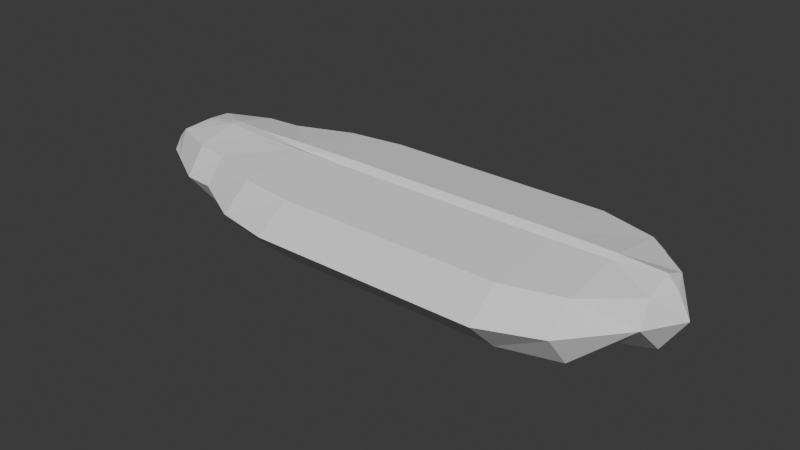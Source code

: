 # Source: pestBug.blend  (saved by Blender 4.1.24; exported with 4.5.12 LTS)
import bpy
from mathutils import Matrix  # noqa: F401  (used for matrix-valued properties, if any)

bpy.ops.wm.read_factory_settings(use_empty=True)
scene = bpy.context.scene
scene.name = 'Scene'

# ---- collections
col_collection = bpy.data.collections.new('Collection'); scene.collection.children.link(col_collection)

# ---- world
world_world = bpy.data.worlds.new('World'); scene.world = world_world
world_world.use_nodes = True; world_world.node_tree.nodes.clear()
_N = world_world.node_tree.nodes; _L = world_world.node_tree.links
n0 = _N.new('ShaderNodeOutputWorld'); n0.name = 'World Output'; n0.location = (300, 300)
n1 = _N.new('ShaderNodeBackground'); n1.name = 'Background'; n1.location = (10, 300)
n1.inputs[0].default_value = (0.05088, 0.05088, 0.05088, 1.0)
_L.new(n1.outputs[0], n0.inputs[0])
n0.is_active_output = True
world_world.color = (0.05088, 0.05088, 0.05088)
world_world.use_sun_shadow = False
world_world.sun_shadow_jitter_overblur = 0.0

# ---- meshes
me_cylinder = bpy.data.meshes.new('Cylinder')
me_cylinder.from_pydata([(-0.338, 1.0, -1.0), (-0.338, 1.0, 1.0), (-0.338, -1.0, -1.0), (-0.338, -1.0, 1.0), (-0.5501, -0.7071, -1.0), (-0.5501, -0.7071, 1.0), (-0.5295, 0.0, -1.0), (-0.5295, 0.0, 1.0), (-0.5501, 0.7071, -1.0), (-0.5501, 0.7071, 1.0), (-0.6295, -0.06849, -1.0), (-0.6295, 0.06849, -1.0), (-0.6295, 0.06849, 1.0), (-0.6295, -0.06849, 1.0), (-0.338, 0.8, 1.5), (-0.338, -0.8, 1.5), (-0.5501, -0.5657, 1.5), (-0.5295, 0.0, 1.5), (-0.5501, 0.5657, 1.5), (-0.6295, 0.05479, 1.5), (-0.6295, -0.05479, 1.5), (-0.338, 0.32, 1.9), (-0.338, -0.32, 1.9), (-0.5501, -0.2263, 1.9), (-0.5295, 0.0, 2.0), (-0.5501, 0.2263, 1.9), (-0.6295, 0.02192, 1.9), (-0.6295, -0.02192, 1.9), (-0.338, 0.0, 2.1), (-0.338, 0.9, -1.5), (-0.338, -0.9, -1.5), (-0.5501, -0.6364, -1.5), (-0.5995, 0.0, -1.5), (-0.5501, 0.6364, -1.5), (-0.6295, -0.06164, -1.5), (-0.6295, 0.06164, -1.5), (-0.338, 0.63, -2.0), (-0.338, -0.63, -2.0), (-0.5501, -0.4455, -2.0), (-0.3212, 0.5821, -2.3), (-0.5501, 0.4455, -2.0), (-0.6295, -0.04315, -2.0), (-0.6295, 0.04315, -2.0), (-0.3212, -0.5821, -2.3), (-0.5545, -0.4116, -2.3), (-0.5545, 0.4116, -2.3), (-0.6418, -0.03987, -2.3), (-0.6418, 0.03987, -2.3), (-0.3212, 0.3493, -2.7), (-0.3212, -0.3493, -2.7), (-0.5545, -0.247, -2.7), (-0.5545, 0.247, -2.7), (-0.5918, -0.02392, -2.65), (-0.5918, 0.02392, -2.65), (-0.3212, -0.262, -2.85), (-0.3212, 0.262, -2.85), (-0.4379, -0.1852, -2.85), (-0.4379, 0.1852, -2.85), (-0.4815, -0.01794, -2.85), (-0.3212, 0.0, -2.95), (-0.4815, 0.01794, -2.85), (0.162, -1.255e-09, -1.0), (0.162, -1.255e-09, 1.0), (0.06201, -1.255e-09, 1.5), (-0.03799, -1.255e-09, 1.9), (0.162, -1.255e-09, -1.5), (0.06201, -1.255e-09, -2.0), (-0.0212, -1.255e-09, -2.3), (-0.0212, -1.255e-09, -2.7), (-0.0212, -1.255e-09, -2.85), (-0.03799, -0.7, -1.0), (-0.03799, -0.7, 1.0), (-0.03799, -0.441, -2.0), (-0.03799, -0.56, 1.5), (-0.03799, -0.63, -1.5), (-0.03799, 0.56, 1.5), (-0.03799, 0.63, -1.5), (-0.03799, 0.7, -1.0), (-0.03799, 0.7, 1.0), (-0.03799, 0.441, -2.0)], [], [(3, 4, 2), (12, 8, 11), (11, 7, 12), (9, 0, 8), (6, 13, 7), (5, 10, 4), (7, 19, 12), (12, 18, 9), (7, 20, 17), (13, 16, 20), (5, 15, 16), (9, 14, 1), (19, 25, 18), (17, 26, 19), (16, 22, 23), (17, 27, 24), (20, 23, 27), (18, 21, 14), (27, 23, 24), (26, 24, 25), (24, 23, 28), (24, 28, 25), (22, 28, 23), (25, 28, 21), (4, 30, 2), (8, 29, 33), (11, 33, 35), (10, 31, 4), (11, 32, 6), (10, 32, 34), (35, 40, 42), (35, 42, 32), (34, 32, 41), (34, 38, 31), (33, 36, 40), (31, 37, 30), (41, 32, 42), (42, 46, 41), (41, 44, 38), (40, 39, 45), (38, 43, 37), (42, 45, 47), (46, 50, 44), (47, 52, 46), (47, 51, 53), (45, 48, 51), (44, 49, 43), (55, 59, 57), (52, 60, 58), (60, 57, 59), (54, 56, 59), (56, 58, 59), (50, 58, 56), (49, 56, 54), (51, 60, 53), (59, 58, 60), (48, 57, 51), (71, 2, 70), (78, 14, 75), (75, 14, 21), (28, 64, 21), (29, 77, 76), (74, 37, 72), (43, 67, 72), (67, 49, 68), (55, 68, 69), (59, 69, 54), (54, 68, 49), (67, 48, 39), (37, 43, 72), (65, 79, 76), (74, 61, 70), (63, 64, 22), (62, 73, 71), (78, 61, 77), (71, 15, 3), (30, 70, 2), (65, 72, 66), (62, 70, 61), (1, 77, 0), (76, 36, 29), (76, 61, 65), (62, 75, 63), (72, 67, 66), (66, 67, 79), (67, 39, 79), (39, 36, 79), (38, 44, 43), (3, 5, 4), (12, 9, 8), (11, 6, 7), (9, 1, 0), (6, 10, 13), (5, 13, 10), (7, 17, 19), (12, 19, 18), (7, 13, 20), (13, 5, 16), (5, 3, 15), (9, 18, 14), (19, 26, 25), (17, 24, 26), (16, 15, 22), (17, 20, 27), (20, 16, 23), (18, 25, 21), (4, 31, 30), (8, 0, 29), (11, 8, 33), (10, 34, 31), (11, 35, 32), (10, 6, 32), (35, 33, 40), (34, 41, 38), (33, 29, 36), (31, 38, 37), (42, 47, 46), (41, 46, 44), (40, 36, 39), (42, 40, 45), (46, 52, 50), (47, 53, 52), (47, 45, 51), (45, 39, 48), (44, 50, 49), (52, 53, 60), (50, 52, 58), (49, 50, 56), (51, 57, 60), (48, 55, 57), (71, 3, 2), (78, 1, 14), (64, 63, 21), (63, 75, 21), (28, 22, 64), (29, 0, 77), (74, 30, 37), (67, 43, 49), (55, 48, 68), (59, 55, 69), (54, 69, 68), (67, 68, 48), (65, 66, 79), (74, 65, 61), (22, 15, 73), (73, 63, 22), (62, 63, 73), (78, 62, 61), (71, 73, 15), (30, 74, 70), (65, 74, 72), (62, 71, 70), (1, 78, 77), (76, 79, 36), (76, 77, 61), (62, 78, 75)])
_uv = me_cylinder.uv_layers.new(name='UVMap')
_uv.uv.foreach_set('vector', [0.625, 0.6249, 0.5625, 0.375, 0.625, 0.375, 0.494, 0.6249, 0.4375, 0.375, 0.494, 0.375, 0.494, 0.375, 0.5, 0.6249, 0.494, 0.6249, 0.4375, 0.6249, 0.3751, 0.375, 0.4375, 0.375, 0.5, 0.375, 0.5061, 0.6249, 0.5, 0.6249, 0.5625, 0.6249, 0.5061, 0.375, 0.5625, 0.375, 0.5, 0.6249, 0.494, 0.6249, 0.494, 0.6249, 0.494, 0.6249, 0.4375, 0.6249, 0.4375, 0.6249, 0.5, 0.6249, 0.5061, 0.6249, 0.5, 0.6249, 0.5061, 0.6249, 0.5625, 0.6249, 0.5061, 0.6249, 0.5625, 0.6249, 0.625, 0.6249, 0.5625, 0.6249, 0.4375, 0.6249, 0.3751, 0.6249, 0.3751, 0.6249, 0.494, 0.6249, 0.4375, 0.6249, 0.4375, 0.6249, 0.5, 0.6249, 0.494, 0.6249, 0.494, 0.6249, 0.5625, 0.6249, 0.625, 0.6249, 0.5625, 0.6249, 0.5, 0.6249, 0.5061, 0.6249, 0.5, 0.6249, 0.5061, 0.6249, 0.5625, 0.6249, 0.5061, 0.6249, 0.4375, 0.6249, 0.3751, 0.6249, 0.3751, 0.6249, 0.5061, 0.6249, 0.5625, 0.6249, 0.5, 0.6249, 0.494, 0.6249, 0.5, 0.6249, 0.4375, 0.6249, 0.5, 0.6249, 0.5625, 0.6249, 0.4743, 0.4738, 0.5, 0.6249, 0.4743, 0.4738, 0.4375, 0.6249, 0.625, 0.6249, 0.4743, 0.4738, 0.5625, 0.6249, 0.4375, 0.6249, 0.4743, 0.4738, 0.3751, 0.6249, 0.5625, 0.375, 0.625, 0.375, 0.625, 0.375, 0.4375, 0.375, 0.3751, 0.375, 0.4375, 0.375, 0.494, 0.375, 0.4375, 0.375, 0.494, 0.375, 0.5061, 0.375, 0.5625, 0.375, 0.5625, 0.375, 0.494, 0.375, 0.5, 0.375, 0.5, 0.375, 0.5061, 0.375, 0.5, 0.375, 0.5061, 0.375, 0.1541, 0.7087, 0.09763, 0.7087, 0.1541, 0.7087, 0.1541, 0.7087, 0.1541, 0.7087, 0.1601, 0.7087, 0.1662, 0.7087, 0.1601, 0.7087, 0.1662, 0.7087, 0.5061, 0.375, 0.5625, 0.375, 0.5625, 0.375, 0.4375, 0.375, 0.3751, 0.375, 0.4375, 0.375, 0.5625, 0.375, 0.625, 0.375, 0.625, 0.375, 0.1662, 0.7087, 0.1601, 0.7087, 0.1541, 0.7087, 0.1541, 0.7087, 0.1662, 0.7087, 0.1662, 0.7087, 0.1662, 0.7087, 0.2226, 0.7087, 0.2226, 0.7087, 0.09763, 0.7087, 0.03514, 0.7087, 0.09763, 0.7087, 0.2226, 0.7087, 0.2851, 0.7087, 0.2851, 0.7087, 0.1541, 0.7087, 0.09763, 0.7087, 0.1541, 0.7087, 0.1662, 0.7087, 0.2226, 0.7087, 0.2226, 0.7087, 0.1541, 0.7087, 0.1662, 0.7087, 0.1662, 0.7087, 0.1541, 0.7087, 0.09763, 0.7087, 0.1541, 0.7087, 0.09763, 0.7087, 0.03514, 0.7087, 0.09763, 0.7087, 0.2226, 0.7087, 0.2851, 0.7087, 0.2851, 0.7087, 0.03514, 0.8962, 0.09764, 0.8337, 0.06639, 0.8962, 0.1662, 0.7087, 0.09461, 0.8962, 0.1007, 0.8962, 0.09461, 0.8962, 0.06639, 0.8962, 0.09764, 0.8337, 0.1601, 0.8962, 0.1289, 0.8962, 0.09764, 0.8337, 0.1289, 0.8962, 0.1007, 0.8962, 0.09764, 0.8337, 0.2226, 0.7087, 0.1007, 0.8962, 0.1289, 0.8962, 0.2851, 0.7087, 0.1289, 0.8962, 0.1601, 0.8962, 0.09763, 0.7087, 0.09461, 0.8962, 0.1541, 0.7087, 0.09764, 0.8337, 0.1007, 0.8962, 0.09461, 0.8962, 0.03514, 0.7087, 0.06639, 0.8962, 0.09763, 0.7087, 0.2226, 0.9587, 0.2851, 0.7087, 0.2226, 0.7087, 0.09763, 0.9587, 0.03514, 0.9587, 0.09763, 0.9587, 0.09763, 0.9587, 0.03514, 0.9587, 0.03514, 0.9587, 0.09764, 0.8337, 0.1601, 0.9587, 0.03514, 0.9587, 0.03514, 0.7087, 0.09763, 0.7087, 0.09763, 0.7087, 0.2226, 0.7087, 0.2851, 0.7087, 0.2226, 0.7087, 0.2851, 0.7087, 0.1601, 0.7087, 0.2226, 0.7087, 0.1601, 0.7087, 0.2851, 0.7087, 0.1601, 0.7087, 0.03514, 0.8962, 0.1601, 0.7087, 0.09763, 0.8962, 0.09764, 0.8337, 0.09763, 0.8962, 0.1601, 0.8962, 0.1601, 0.8962, 0.1601, 0.7087, 0.2851, 0.7087, 0.1601, 0.7087, 0.03514, 0.7087, 0.03514, 0.7087, 0.2851, 0.7087, 0.2851, 0.7087, 0.2226, 0.7087, 0.1601, 0.7087, 0.09763, 0.7087, 0.09763, 0.7087, 0.2226, 0.7087, 0.1601, 0.7087, 0.2226, 0.7087, 0.1601, 0.9587, 0.1601, 0.9587, 0.2851, 0.9587, 0.1601, 0.9587, 0.2226, 0.9587, 0.2226, 0.9587, 0.09763, 0.9587, 0.1601, 0.7087, 0.09763, 0.7087, 0.2226, 0.9587, 0.2851, 0.9587, 0.2851, 0.9587, 0.2851, 0.7087, 0.2226, 0.7087, 0.2851, 0.7087, 0.1601, 0.7087, 0.2226, 0.7087, 0.1601, 0.7087, 0.1601, 0.9587, 0.2226, 0.7087, 0.1601, 0.7087, 0.03514, 0.9587, 0.09763, 0.7087, 0.03514, 0.7087, 0.09763, 0.7087, 0.03514, 0.7087, 0.03514, 0.7087, 0.09763, 0.7087, 0.1601, 0.7087, 0.1601, 0.7087, 0.1601, 0.9587, 0.09763, 0.9587, 0.1601, 0.9587, 0.2226, 0.7087, 0.1601, 0.7087, 0.1601, 0.7087, 0.1601, 0.7087, 0.1601, 0.7087, 0.09763, 0.7087, 0.1601, 0.7087, 0.03514, 0.7087, 0.09763, 0.7087, 0.03514, 0.7087, 0.03514, 0.7087, 0.09763, 0.7087, 0.2226, 0.7087, 0.2226, 0.7087, 0.2851, 0.7087, 0.625, 0.6249, 0.5625, 0.6249, 0.5625, 0.375, 0.494, 0.6249, 0.4375, 0.6249, 0.4375, 0.375, 0.494, 0.375, 0.5, 0.375, 0.5, 0.6249, 0.4375, 0.6249, 0.3751, 0.6249, 0.3751, 0.375, 0.5, 0.375, 0.5061, 0.375, 0.5061, 0.6249, 0.5625, 0.6249, 0.5061, 0.6249, 0.5061, 0.375, 0.5, 0.6249, 0.5, 0.6249, 0.494, 0.6249, 0.494, 0.6249, 0.494, 0.6249, 0.4375, 0.6249, 0.5, 0.6249, 0.5061, 0.6249, 0.5061, 0.6249, 0.5061, 0.6249, 0.5625, 0.6249, 0.5625, 0.6249, 0.5625, 0.6249, 0.625, 0.6249, 0.625, 0.6249, 0.4375, 0.6249, 0.4375, 0.6249, 0.3751, 0.6249, 0.494, 0.6249, 0.494, 0.6249, 0.4375, 0.6249, 0.5, 0.6249, 0.5, 0.6249, 0.494, 0.6249, 0.5625, 0.6249, 0.625, 0.6249, 0.625, 0.6249, 0.5, 0.6249, 0.5061, 0.6249, 0.5061, 0.6249, 0.5061, 0.6249, 0.5625, 0.6249, 0.5625, 0.6249, 0.4375, 0.6249, 0.4375, 0.6249, 0.3751, 0.6249, 0.5625, 0.375, 0.5625, 0.375, 0.625, 0.375, 0.4375, 0.375, 0.3751, 0.375, 0.3751, 0.375, 0.494, 0.375, 0.4375, 0.375, 0.4375, 0.375, 0.5061, 0.375, 0.5061, 0.375, 0.5625, 0.375, 0.494, 0.375, 0.494, 0.375, 0.5, 0.375, 0.5061, 0.375, 0.5, 0.375, 0.5, 0.375, 0.494, 0.375, 0.4375, 0.375, 0.4375, 0.375, 0.1662, 0.7087, 0.1662, 0.7087, 0.2226, 0.7087, 0.4375, 0.375, 0.3751, 0.375, 0.3751, 0.375, 0.5625, 0.375, 0.5625, 0.375, 0.625, 0.375, 0.1541, 0.7087, 0.1541, 0.7087, 0.1662, 0.7087, 0.1662, 0.7087, 0.1662, 0.7087, 0.2226, 0.7087, 0.09763, 0.7087, 0.03514, 0.7087, 0.03514, 0.7087, 0.1541, 0.7087, 0.09763, 0.7087, 0.09763, 0.7087, 0.1662, 0.7087, 0.1662, 0.7087, 0.2226, 0.7087, 0.1541, 0.7087, 0.1541, 0.7087, 0.1662, 0.7087, 0.1541, 0.7087, 0.09763, 0.7087, 0.09763, 0.7087, 0.09763, 0.7087, 0.03514, 0.7087, 0.03514, 0.7087, 0.2226, 0.7087, 0.2226, 0.7087, 0.2851, 0.7087, 0.1662, 0.7087, 0.1541, 0.7087, 0.09461, 0.8962, 0.2226, 0.7087, 0.1662, 0.7087, 0.1007, 0.8962, 0.2851, 0.7087, 0.2226, 0.7087, 0.1289, 0.8962, 0.09763, 0.7087, 0.06639, 0.8962, 0.09461, 0.8962, 0.03514, 0.7087, 0.03514, 0.8962, 0.06639, 0.8962, 0.2226, 0.9587, 0.2851, 0.9587, 0.2851, 0.7087, 0.09763, 0.9587, 0.03514, 0.9587, 0.03514, 0.9587, 0.1601, 0.9587, 0.1601, 0.9587, 0.03514, 0.9587, 0.1601, 0.9587, 0.09763, 0.9587, 0.03514, 0.9587, 0.09764, 0.8337, 0.2851, 0.9587, 0.1601, 0.9587, 0.03514, 0.7087, 0.03514, 0.7087, 0.09763, 0.7087, 0.2226, 0.7087, 0.2851, 0.7087, 0.2851, 0.7087, 0.1601, 0.7087, 0.2851, 0.7087, 0.2851, 0.7087, 0.03514, 0.8962, 0.03514, 0.7087, 0.1601, 0.7087, 0.09764, 0.8337, 0.03514, 0.8962, 0.09763, 0.8962, 0.1601, 0.8962, 0.09763, 0.8962, 0.1601, 0.7087, 0.1601, 0.7087, 0.1601, 0.7087, 0.03514, 0.7087, 0.1601, 0.7087, 0.1601, 0.7087, 0.09763, 0.7087, 0.2226, 0.7087, 0.1601, 0.7087, 0.1601, 0.7087, 0.2851, 0.9587, 0.2851, 0.9587, 0.2226, 0.9587, 0.2226, 0.9587, 0.1601, 0.9587, 0.2851, 0.9587, 0.1601, 0.9587, 0.1601, 0.9587, 0.2226, 0.9587, 0.09763, 0.9587, 0.1601, 0.9587, 0.1601, 0.7087, 0.2226, 0.9587, 0.2226, 0.9587, 0.2851, 0.9587, 0.2851, 0.7087, 0.2226, 0.7087, 0.2226, 0.7087, 0.1601, 0.7087, 0.2226, 0.7087, 0.2226, 0.7087, 0.1601, 0.9587, 0.2226, 0.9587, 0.2226, 0.7087, 0.03514, 0.9587, 0.09763, 0.9587, 0.09763, 0.7087, 0.09763, 0.7087, 0.09763, 0.7087, 0.03514, 0.7087, 0.09763, 0.7087, 0.09763, 0.7087, 0.1601, 0.7087, 0.1601, 0.9587, 0.09763, 0.9587, 0.09763, 0.9587])
me_cylinder.update()

# ---- objects
ob_cylinder = bpy.data.objects.new('Cylinder', me_cylinder)

# ---- transforms, parenting, visibility, modifiers, constraints
ob_cylinder.location = (0.0, 0.0, 0.0)
ob_cylinder.rotation_euler = (0.0, 1.571, 0.0)

# ---- collection membership
col_collection.objects.link(ob_cylinder)

# ---- scene / render settings (as saved in the file)
scene.frame_start = 1; scene.frame_end = 250; scene.frame_set(1)
scene.render.engine = 'BLENDER_EEVEE_NEXT'
scene.cycles.sampling_pattern = 'TABULATED_SOBOL'
scene.eevee.ray_tracing_options.trace_max_roughness = 0.0
bpy.context.view_layer.update()

# ---- added for rendering (the .blend has no active camera and no usable light): camera, sun
cam_auto = bpy.data.cameras.new('AutoCamera')
cam_auto.lens = 50.0
cam_auto.sensor_width = 36.0
cam_auto.clip_end = 1000.0
ob_auto_camera = bpy.data.objects.new('AutoCamera', cam_auto)
scene.collection.objects.link(ob_auto_camera)
ob_auto_camera.location = (4.65521, -6.09625, 4.30408)
ob_auto_camera.rotation_euler = (1.09748, -7.21219e-08, 0.694738)
scene.camera = ob_auto_camera
light_auto_sun = bpy.data.lights.new('AutoSun', 'SUN')
light_auto_sun.energy = 3.0
light_auto_sun.angle = 0.0523599
ob_auto_sun = bpy.data.objects.new('AutoSun', light_auto_sun)
scene.collection.objects.link(ob_auto_sun)
ob_auto_sun.rotation_euler = (0.872665, 0.174533, 0.523599)
bpy.context.view_layer.update()
